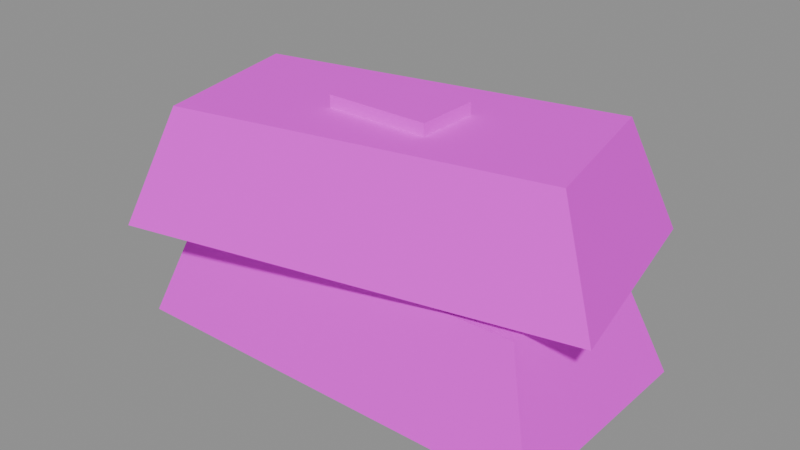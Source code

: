 # Source: item_copper_ingot.blend  (saved by Blender 5.3.31; exported with 4.5.12 LTS)
import bpy
from mathutils import Matrix  # noqa: F401  (used for matrix-valued properties, if any)

bpy.ops.wm.read_factory_settings(use_empty=True)
scene = bpy.context.scene
scene.name = 'Scene'

# ---- images (referenced by path relative to the original .blend; pixels are not part of the script)
import os
ASSET_DIR = os.environ.get("B2B_ASSET_DIR", "")  # directory of the original .blend (textures are referenced by path, not embedded)
HERE = os.path.dirname(os.path.abspath(__file__))  # packed textures are extracted next to this script under _unpacked/

def load_image(name, relpath, width, height, colorspace="sRGB"):
    """Load a texture the original file referenced (path relative to the .blend, or extracted next to this script)."""
    p = next((c for c in (os.path.join(HERE, relpath), os.path.join(ASSET_DIR, relpath)) if relpath and os.path.exists(c)), "")
    if p:
        img = bpy.data.images.load(p, check_existing=True)
        img.name = name
    else:  # same state as the original file: an image datablock whose file is absent (Cycles renders it pink)
        img = bpy.data.images.new(name, width, height)
        img.source = "FILE"
        img.filepath = "//" + (relpath or name)
    img.colorspace_settings.name = colorspace
    return img
img_village_palette_png = load_image('village_palette.png', 'village_palette.png', 1024, 1024, 'sRGB')

# ---- materials (node trees are filled in below, after node groups)
mat_villagepalette = bpy.data.materials.new('VillagePalette')

# ---- material node trees
mat_villagepalette.use_nodes = True; mat_villagepalette.node_tree.nodes.clear()
_N = mat_villagepalette.node_tree.nodes; _L = mat_villagepalette.node_tree.links
n0 = _N.new('ShaderNodeBsdfPrincipled'); n0.name = 'Principled BSDF'; n0.location = (-200, 100)
n0.inputs[2].default_value = 0.9
n0.inputs[10].default_value = 0.005
n1 = _N.new('ShaderNodeOutputMaterial'); n1.name = 'Material Output'; n1.location = (200, 100)
n2 = _N.new('ShaderNodeTexImage'); n2.name = 'Image Texture'; n2.location = (-320, 300)
n2.image = img_village_palette_png
_L.new(n0.outputs[0], n1.inputs[0])
_L.new(n2.outputs[0], n0.inputs[0])
n1.is_active_output = True

# ---- meshes
me_item_copper_ingot = bpy.data.meshes.new('item_copper_ingot')
me_item_copper_ingot.from_pydata([(-0.55, -0.28, 0.0), (0.55, -0.28, 0.0), (0.55, 0.28, 0.0), (-0.55, 0.28, 0.0), (-0.451, -0.2016, 0.28), (0.451, -0.2016, 0.28), (0.451, 0.2016, 0.28), (-0.451, 0.2016, 0.28), (-0.4798, -0.3882, 0.3), (0.5962, -0.1595, 0.3), (0.4798, 0.3882, 0.3), (-0.5962, 0.1595, 0.3), (-0.3992, -0.291, 0.58), (0.4831, -0.1034, 0.58), (0.3992, 0.291, 0.58), (-0.4831, 0.1034, 0.58), (-0.13, -0.08, 0.58), (0.13, -0.08, 0.58), (0.13, 0.08, 0.58), (-0.13, 0.08, 0.58), (-0.13, -0.08, 0.61), (0.13, -0.08, 0.61), (0.13, 0.08, 0.61), (-0.13, 0.08, 0.61)], [], [(0, 3, 2, 1), (4, 5, 6, 7), (0, 1, 5, 4), (1, 2, 6, 5), (2, 3, 7, 6), (3, 0, 4, 7), (8, 11, 10, 9), (12, 13, 14, 15), (8, 9, 13, 12), (9, 10, 14, 13), (10, 11, 15, 14), (11, 8, 12, 15), (16, 19, 18, 17), (20, 21, 22, 23), (16, 17, 21, 20), (17, 18, 22, 21), (18, 19, 23, 22), (19, 16, 20, 23)])
_uv = me_item_copper_ingot.uv_layers.new(name='UVMap')
_uv.uv.foreach_set('vector', [0.3203, 0.3, 0.3203, 0.3, 0.3203, 0.3, 0.3203, 0.3, 0.3203, 0.95, 0.3203, 0.95, 0.3203, 0.95, 0.3203, 0.95, 0.3203, 0.3, 0.3203, 0.3, 0.3203, 0.95, 0.3203, 0.95, 0.3203, 0.3, 0.3203, 0.3, 0.3203, 0.95, 0.3203, 0.95, 0.3203, 0.3, 0.3203, 0.3, 0.3203, 0.95, 0.3203, 0.95, 0.3203, 0.3, 0.3203, 0.3, 0.3203, 0.95, 0.3203, 0.95, 0.3203, 0.3, 0.3203, 0.3, 0.3203, 0.3, 0.3203, 0.3, 0.3203, 0.95, 0.3203, 0.95, 0.3203, 0.95, 0.3203, 0.95, 0.3203, 0.3, 0.3203, 0.3, 0.3203, 0.95, 0.3203, 0.95, 0.3203, 0.3, 0.3203, 0.3, 0.3203, 0.95, 0.3203, 0.95, 0.3203, 0.3, 0.3203, 0.3, 0.3203, 0.95, 0.3203, 0.95, 0.3203, 0.3, 0.3203, 0.3, 0.3203, 0.95, 0.3203, 0.95, 0.4609, 0.42, 0.4609, 0.42, 0.4609, 0.42, 0.4609, 0.42, 0.4609, 0.6, 0.4609, 0.6, 0.4609, 0.6, 0.4609, 0.6, 0.4609, 0.42, 0.4609, 0.42, 0.4609, 0.6, 0.4609, 0.6, 0.4609, 0.42, 0.4609, 0.42, 0.4609, 0.6, 0.4609, 0.6, 0.4609, 0.42, 0.4609, 0.42, 0.4609, 0.6, 0.4609, 0.6, 0.4609, 0.42, 0.4609, 0.42, 0.4609, 0.6, 0.4609, 0.6])
me_item_copper_ingot.materials.append(mat_villagepalette)
me_item_copper_ingot.update()

# ---- objects
ob_item_copper_ingot = bpy.data.objects.new('item_copper_ingot', me_item_copper_ingot)

# ---- transforms, parenting, visibility, modifiers, constraints
ob_item_copper_ingot.location = (0.0, 0.0, 0.0)

# ---- collection membership
scene.collection.objects.link(ob_item_copper_ingot)

# ---- scene / render settings (as saved in the file)
scene.frame_start = 1; scene.frame_end = 250; scene.frame_set(1)
scene.render.engine = 'BLENDER_EEVEE_NEXT'
scene.render.bake_bias = 0.0
scene.render.bake_samples = 0
scene.render.compositor_device = 'GPU'
scene.eevee.use_volume_custom_range = False
scene.eevee.fast_gi_thickness_near = 0.1
scene.eevee.fast_gi_thickness_far = 0.0
scene.eevee.ray_tracing_options.screen_trace_thickness = 0.1
bpy.context.view_layer.update()

# ---- added for rendering (the .blend has no active camera and no usable light): camera, sun + grey world if the file has none
cam_auto = bpy.data.cameras.new('AutoCamera')
cam_auto.lens = 50.0
cam_auto.sensor_width = 36.0
cam_auto.clip_end = 1000.0
ob_auto_camera = bpy.data.objects.new('AutoCamera', cam_auto)
scene.collection.objects.link(ob_auto_camera)
ob_auto_camera.location = (1.4324, -1.71888, 1.45092)
ob_auto_camera.rotation_euler = (1.09748, -7.21219e-08, 0.694738)
scene.camera = ob_auto_camera
light_auto_sun = bpy.data.lights.new('AutoSun', 'SUN')
light_auto_sun.energy = 3.0
light_auto_sun.angle = 0.0523599
ob_auto_sun = bpy.data.objects.new('AutoSun', light_auto_sun)
scene.collection.objects.link(ob_auto_sun)
ob_auto_sun.rotation_euler = (0.872665, 0.174533, 0.523599)
if scene.world is None:
    world_auto = bpy.data.worlds.new('AutoWorld')
    world_auto.color = (0.3, 0.3, 0.3)
    scene.world = world_auto
bpy.context.view_layer.update()
